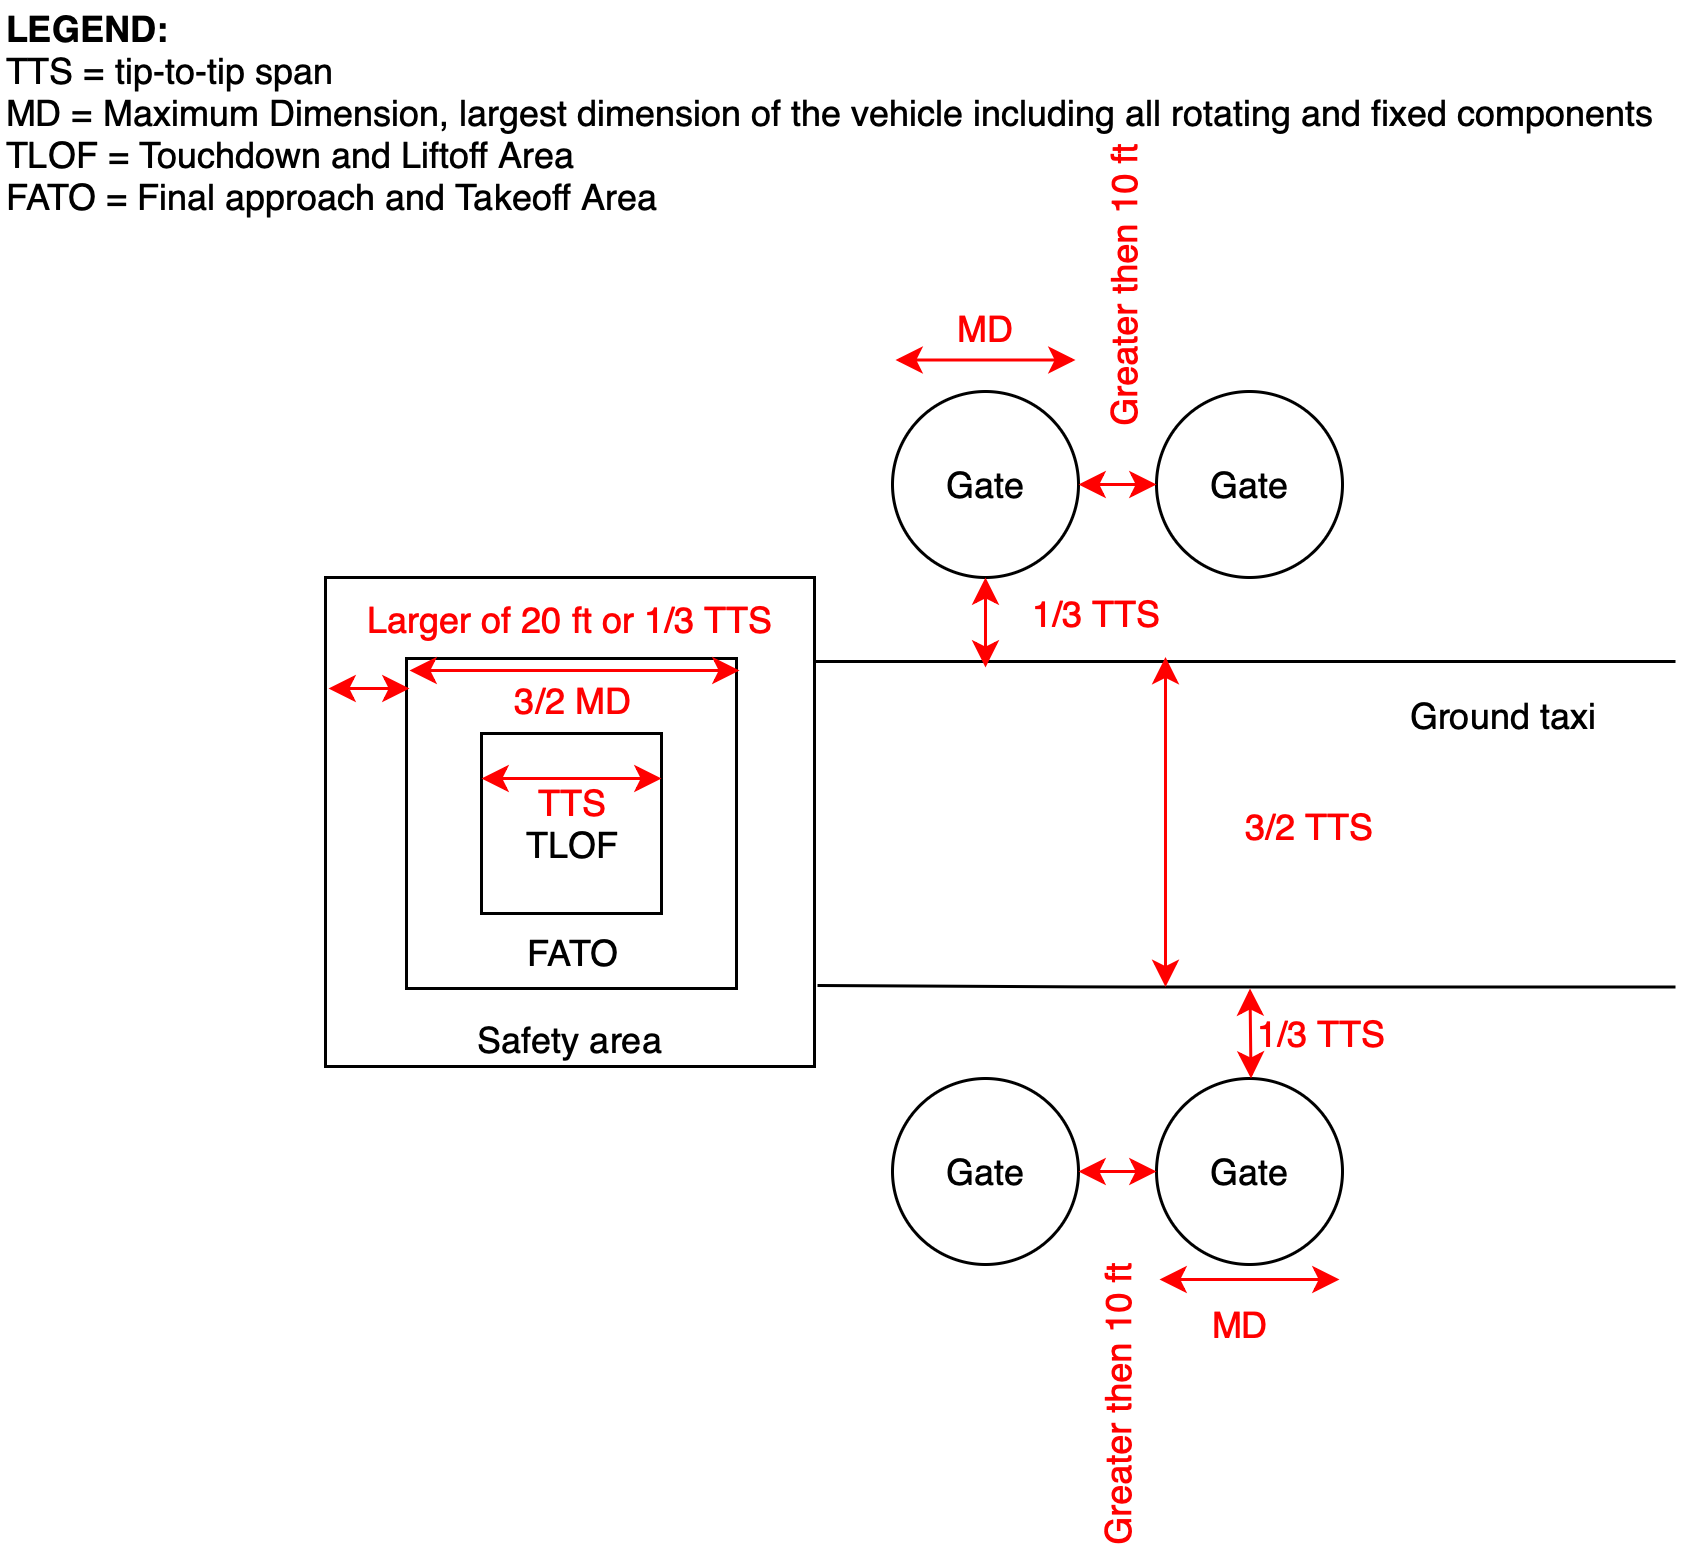

The diagram above was exported from draw.io. Its source (the exported page's mxGraphModel, read from the mxfile embedded in the PNG):
<mxGraphModel dx="998" dy="564" grid="1" gridSize="10" guides="1" tooltips="1" connect="1" arrows="1" fold="1" page="1" pageScale="1" pageWidth="827" pageHeight="1169" math="0" shadow="0">
  <root>
    <mxCell id="0" />
    <mxCell id="1" parent="0" />
    <mxCell id="yjaVYRAZlFIQpfReJmWK-5" value="" style="group" parent="1" vertex="1" connectable="0">
      <mxGeometry x="120" y="200" width="163" height="163" as="geometry" />
    </mxCell>
    <mxCell id="yjaVYRAZlFIQpfReJmWK-4" value="&lt;font color=&quot;#ff0000&quot;&gt;Larger of 20 ft or 1/3 TTS&lt;/font&gt;&lt;br&gt;&lt;br&gt;&lt;br&gt;&lt;br&gt;&lt;br&gt;&lt;br&gt;&lt;br&gt;&lt;br&gt;&lt;br&gt;&lt;br&gt;Safety area&lt;br&gt;" style="whiteSpace=wrap;html=1;aspect=fixed;verticalAlign=top;" parent="yjaVYRAZlFIQpfReJmWK-5" vertex="1">
      <mxGeometry width="163" height="163" as="geometry" />
    </mxCell>
    <mxCell id="yjaVYRAZlFIQpfReJmWK-2" value="&lt;div style=&quot;text-align: left&quot;&gt;&lt;div style=&quot;text-align: center&quot;&gt;&lt;font color=&quot;#ff0000&quot;&gt;3/2 MD&lt;/font&gt;&lt;/div&gt;&lt;div style=&quot;text-align: center&quot;&gt;&lt;br&gt;&lt;/div&gt;&lt;div style=&quot;text-align: center&quot;&gt;&lt;br&gt;&lt;/div&gt;&lt;div style=&quot;text-align: center&quot;&gt;&lt;br&gt;&lt;/div&gt;&lt;div style=&quot;text-align: center&quot;&gt;&lt;br&gt;&lt;/div&gt;&lt;div style=&quot;text-align: center&quot;&gt;&lt;br&gt;&lt;/div&gt;&lt;div style=&quot;text-align: center&quot;&gt;FATO&lt;/div&gt;&lt;/div&gt;" style="whiteSpace=wrap;html=1;aspect=fixed;horizontal=1;verticalAlign=top;" parent="yjaVYRAZlFIQpfReJmWK-5" vertex="1">
      <mxGeometry x="27" y="27" width="110" height="110" as="geometry" />
    </mxCell>
    <mxCell id="yjaVYRAZlFIQpfReJmWK-1" value="&lt;font color=&quot;#ff0000&quot;&gt;TTS&lt;/font&gt;&lt;br&gt;TLOF&lt;br&gt;" style="rounded=0;whiteSpace=wrap;html=1;" parent="yjaVYRAZlFIQpfReJmWK-5" vertex="1">
      <mxGeometry x="52" y="52" width="60" height="60" as="geometry" />
    </mxCell>
    <mxCell id="yjaVYRAZlFIQpfReJmWK-50" value="" style="endArrow=classic;startArrow=classic;html=1;entryX=0;entryY=0.25;entryDx=0;entryDy=0;exitX=1;exitY=0.25;exitDx=0;exitDy=0;strokeColor=#FF0000;" parent="yjaVYRAZlFIQpfReJmWK-5" source="yjaVYRAZlFIQpfReJmWK-1" target="yjaVYRAZlFIQpfReJmWK-1" edge="1">
      <mxGeometry width="50" height="50" relative="1" as="geometry">
        <mxPoint x="-60" y="130" as="sourcePoint" />
        <mxPoint x="-10" y="80" as="targetPoint" />
      </mxGeometry>
    </mxCell>
    <mxCell id="CVJoMNZN67mrynnPegcc-1" value="" style="endArrow=classic;startArrow=classic;html=1;strokeColor=#FF0000;exitX=0.005;exitY=0.038;exitDx=0;exitDy=0;exitPerimeter=0;entryX=1.008;entryY=0.038;entryDx=0;entryDy=0;entryPerimeter=0;" parent="yjaVYRAZlFIQpfReJmWK-5" source="yjaVYRAZlFIQpfReJmWK-2" target="yjaVYRAZlFIQpfReJmWK-2" edge="1">
      <mxGeometry width="50" height="50" relative="1" as="geometry">
        <mxPoint x="50" y="240" as="sourcePoint" />
        <mxPoint x="100" y="190" as="targetPoint" />
        <Array as="points">
          <mxPoint x="100" y="31" />
        </Array>
      </mxGeometry>
    </mxCell>
    <mxCell id="CVJoMNZN67mrynnPegcc-4" value="" style="endArrow=classic;startArrow=classic;html=1;strokeColor=#FF0000;entryX=0.005;entryY=0.09;entryDx=0;entryDy=0;entryPerimeter=0;exitX=0.004;exitY=0.226;exitDx=0;exitDy=0;exitPerimeter=0;" parent="yjaVYRAZlFIQpfReJmWK-5" source="yjaVYRAZlFIQpfReJmWK-4" target="yjaVYRAZlFIQpfReJmWK-2" edge="1">
      <mxGeometry width="50" height="50" relative="1" as="geometry">
        <mxPoint x="-30" y="70" as="sourcePoint" />
        <mxPoint x="20" y="20" as="targetPoint" />
      </mxGeometry>
    </mxCell>
    <mxCell id="yjaVYRAZlFIQpfReJmWK-8" value="" style="endArrow=none;html=1;exitX=1;exitY=0.174;exitDx=0;exitDy=0;exitPerimeter=0;" parent="1" source="yjaVYRAZlFIQpfReJmWK-4" edge="1">
      <mxGeometry width="50" height="50" relative="1" as="geometry">
        <mxPoint x="286" y="228" as="sourcePoint" />
        <mxPoint x="570" y="228" as="targetPoint" />
        <Array as="points">
          <mxPoint x="380" y="228" />
        </Array>
      </mxGeometry>
    </mxCell>
    <mxCell id="yjaVYRAZlFIQpfReJmWK-9" value="" style="endArrow=none;html=1;exitX=1.005;exitY=0.833;exitDx=0;exitDy=0;exitPerimeter=0;" parent="1" source="yjaVYRAZlFIQpfReJmWK-4" edge="1">
      <mxGeometry width="50" height="50" relative="1" as="geometry">
        <mxPoint x="290" y="336.5" as="sourcePoint" />
        <mxPoint x="570" y="336.5" as="targetPoint" />
        <Array as="points">
          <mxPoint x="380" y="336.5" />
        </Array>
      </mxGeometry>
    </mxCell>
    <mxCell id="yjaVYRAZlFIQpfReJmWK-10" value="" style="endArrow=classic;startArrow=classic;html=1;strokeColor=#FF0000;" parent="1" edge="1">
      <mxGeometry width="50" height="50" relative="1" as="geometry">
        <mxPoint x="400" y="336.5" as="sourcePoint" />
        <mxPoint x="400" y="226.5" as="targetPoint" />
      </mxGeometry>
    </mxCell>
    <mxCell id="yjaVYRAZlFIQpfReJmWK-11" value="&lt;font color=&quot;#ff0000&quot;&gt;3/2 TTS&lt;/font&gt;" style="text;html=1;resizable=0;points=[];autosize=1;align=left;verticalAlign=top;spacingTop=-4;" parent="1" vertex="1">
      <mxGeometry x="425" y="274" width="60" height="20" as="geometry" />
    </mxCell>
    <mxCell id="yjaVYRAZlFIQpfReJmWK-12" value="Ground taxi&lt;br&gt;&lt;br&gt;" style="text;html=1;resizable=0;points=[];autosize=1;align=left;verticalAlign=top;spacingTop=-4;" parent="1" vertex="1">
      <mxGeometry x="480" y="237" width="80" height="30" as="geometry" />
    </mxCell>
    <mxCell id="yjaVYRAZlFIQpfReJmWK-13" value="Gate" style="ellipse;whiteSpace=wrap;html=1;aspect=fixed;" parent="1" vertex="1">
      <mxGeometry x="309" y="138" width="62" height="62" as="geometry" />
    </mxCell>
    <mxCell id="yjaVYRAZlFIQpfReJmWK-15" value="" style="endArrow=classic;startArrow=classic;html=1;entryX=0.5;entryY=1;entryDx=0;entryDy=0;strokeColor=#FF0000;" parent="1" target="yjaVYRAZlFIQpfReJmWK-13" edge="1">
      <mxGeometry width="50" height="50" relative="1" as="geometry">
        <mxPoint x="340" y="230" as="sourcePoint" />
        <mxPoint x="440" y="160" as="targetPoint" />
      </mxGeometry>
    </mxCell>
    <mxCell id="yjaVYRAZlFIQpfReJmWK-16" value="&lt;font color=&quot;#ff0000&quot;&gt;1/3 TTS&lt;/font&gt;" style="text;html=1;resizable=0;points=[];autosize=1;align=left;verticalAlign=top;spacingTop=-4;" parent="1" vertex="1">
      <mxGeometry x="353.5" y="203" width="60" height="20" as="geometry" />
    </mxCell>
    <mxCell id="yjaVYRAZlFIQpfReJmWK-17" value="Gate" style="ellipse;whiteSpace=wrap;html=1;aspect=fixed;" parent="1" vertex="1">
      <mxGeometry x="397" y="138" width="62" height="62" as="geometry" />
    </mxCell>
    <mxCell id="yjaVYRAZlFIQpfReJmWK-18" value="" style="endArrow=classic;startArrow=classic;html=1;exitX=1;exitY=0.5;exitDx=0;exitDy=0;entryX=0;entryY=0.5;entryDx=0;entryDy=0;strokeColor=#FF0000;" parent="1" source="yjaVYRAZlFIQpfReJmWK-13" target="yjaVYRAZlFIQpfReJmWK-17" edge="1">
      <mxGeometry width="50" height="50" relative="1" as="geometry">
        <mxPoint x="370" y="160" as="sourcePoint" />
        <mxPoint x="420" y="110" as="targetPoint" />
      </mxGeometry>
    </mxCell>
    <mxCell id="yjaVYRAZlFIQpfReJmWK-19" value="&lt;div style=&quot;text-align: justify&quot;&gt;&lt;div style=&quot;text-align: center&quot;&gt;&lt;div style=&quot;text-align: left&quot;&gt;&lt;font color=&quot;#ff0000&quot;&gt;Greater then 10 ft&lt;/font&gt;&lt;/div&gt;&lt;/div&gt;&lt;/div&gt;" style="text;html=1;resizable=0;points=[];autosize=1;align=left;verticalAlign=top;spacingTop=-4;rotation=-90;" parent="1" vertex="1">
      <mxGeometry x="332" y="87" width="110" height="20" as="geometry" />
    </mxCell>
    <mxCell id="yjaVYRAZlFIQpfReJmWK-21" value="" style="endArrow=classic;startArrow=classic;html=1;strokeColor=#FF0000;" parent="1" edge="1">
      <mxGeometry width="50" height="50" relative="1" as="geometry">
        <mxPoint x="310" y="127.5" as="sourcePoint" />
        <mxPoint x="370" y="127.5" as="targetPoint" />
      </mxGeometry>
    </mxCell>
    <mxCell id="yjaVYRAZlFIQpfReJmWK-22" value="&lt;font color=&quot;#ff0000&quot;&gt;MD&lt;/font&gt;" style="text;html=1;resizable=0;points=[];autosize=1;align=center;verticalAlign=top;spacingTop=-4;" parent="1" vertex="1">
      <mxGeometry x="325" y="108" width="30" height="20" as="geometry" />
    </mxCell>
    <mxCell id="yjaVYRAZlFIQpfReJmWK-37" value="" style="group;container=1;" parent="1" vertex="1" connectable="0">
      <mxGeometry x="309" y="367" width="150" height="62" as="geometry" />
    </mxCell>
    <mxCell id="yjaVYRAZlFIQpfReJmWK-34" value="Gate" style="ellipse;whiteSpace=wrap;html=1;aspect=fixed;" parent="yjaVYRAZlFIQpfReJmWK-37" vertex="1">
      <mxGeometry width="62" height="62" as="geometry" />
    </mxCell>
    <mxCell id="yjaVYRAZlFIQpfReJmWK-35" value="Gate" style="ellipse;whiteSpace=wrap;html=1;aspect=fixed;" parent="yjaVYRAZlFIQpfReJmWK-37" vertex="1">
      <mxGeometry x="88" width="62" height="62" as="geometry" />
    </mxCell>
    <mxCell id="1SaDpXBZzcI1d0fmGD1s-2" value="" style="endArrow=classic;startArrow=classic;html=1;exitX=1;exitY=0.5;exitDx=0;exitDy=0;entryX=0;entryY=0.5;entryDx=0;entryDy=0;strokeColor=#FF0000;" edge="1" parent="yjaVYRAZlFIQpfReJmWK-37" source="yjaVYRAZlFIQpfReJmWK-34" target="yjaVYRAZlFIQpfReJmWK-35">
      <mxGeometry width="50" height="50" relative="1" as="geometry">
        <mxPoint x="72" y="-188" as="sourcePoint" />
        <mxPoint x="98" y="-188" as="targetPoint" />
      </mxGeometry>
    </mxCell>
    <mxCell id="yjaVYRAZlFIQpfReJmWK-42" value="&lt;div style=&quot;text-align: justify&quot;&gt;&lt;div style=&quot;text-align: center&quot;&gt;&lt;div style=&quot;text-align: left&quot;&gt;&lt;font color=&quot;#ff0000&quot;&gt;Greater then 10 ft&lt;/font&gt;&lt;/div&gt;&lt;/div&gt;&lt;/div&gt;" style="text;html=1;resizable=0;points=[];autosize=1;align=left;verticalAlign=top;spacingTop=-4;rotation=-90;" parent="1" vertex="1">
      <mxGeometry x="330" y="460" width="110" height="20" as="geometry" />
    </mxCell>
    <mxCell id="yjaVYRAZlFIQpfReJmWK-43" value="&lt;font color=&quot;#ff0000&quot;&gt;MD&lt;/font&gt;" style="text;html=1;resizable=0;points=[];autosize=1;align=left;verticalAlign=top;spacingTop=-4;" parent="1" vertex="1">
      <mxGeometry x="414" y="439.8333333333333" width="30" height="20" as="geometry" />
    </mxCell>
    <mxCell id="yjaVYRAZlFIQpfReJmWK-44" value="" style="endArrow=classic;startArrow=classic;html=1;strokeColor=#FF0000;" parent="1" edge="1">
      <mxGeometry width="50" height="50" relative="1" as="geometry">
        <mxPoint x="397.9999999999999" y="434" as="sourcePoint" />
        <mxPoint x="457.9999999999999" y="434" as="targetPoint" />
      </mxGeometry>
    </mxCell>
    <mxCell id="yjaVYRAZlFIQpfReJmWK-47" value="&lt;b&gt;LEGEND:&lt;br&gt;&lt;/b&gt;TTS = tip-to-tip span&lt;br&gt;MD = Maximum Dimension, largest dimension of the vehicle including all rotating and fixed components&lt;br&gt;TLOF = Touchdown and Liftoff Area&amp;nbsp;&lt;br&gt;FATO = Final approach and Takeoff Area&lt;br&gt;&lt;br&gt;" style="text;html=1;resizable=0;points=[];autosize=1;align=left;verticalAlign=top;spacingTop=-4;" parent="1" vertex="1">
      <mxGeometry x="12" y="8" width="560" height="90" as="geometry" />
    </mxCell>
    <mxCell id="yjaVYRAZlFIQpfReJmWK-39" value="" style="endArrow=classic;startArrow=classic;html=1;entryX=0.5;entryY=1;entryDx=0;entryDy=0;strokeColor=#FF0000;" parent="1" edge="1">
      <mxGeometry width="50" height="50" relative="1" as="geometry">
        <mxPoint x="428.4999999999999" y="367" as="sourcePoint" />
        <mxPoint x="428.16666666666674" y="337" as="targetPoint" />
      </mxGeometry>
    </mxCell>
    <mxCell id="yjaVYRAZlFIQpfReJmWK-40" value="&lt;font color=&quot;#ff0000&quot;&gt;1/3 TTS&lt;/font&gt;" style="text;html=1;resizable=0;points=[];autosize=1;align=left;verticalAlign=top;spacingTop=-4;" parent="1" vertex="1">
      <mxGeometry x="429" y="343" width="60" height="20" as="geometry" />
    </mxCell>
  </root>
</mxGraphModel>